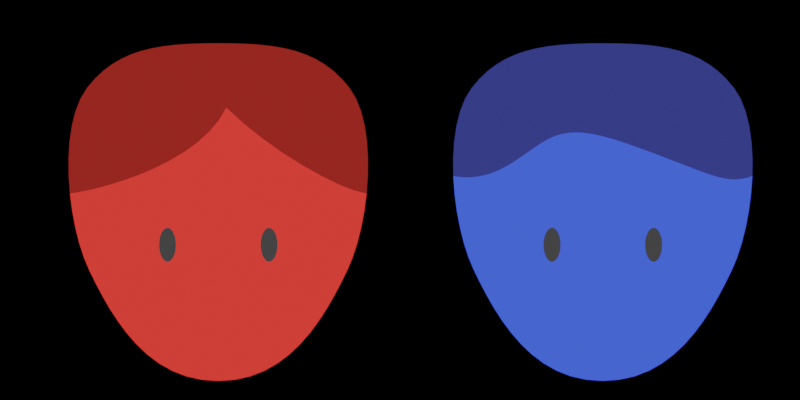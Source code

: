 # Source: Alice-Bob-images.blend  (saved by Blender 3.6.11; exported with 4.5.12 LTS)
import bpy
from mathutils import Matrix  # noqa: F401  (used for matrix-valued properties, if any)

bpy.ops.wm.read_factory_settings(use_empty=True)
scene = bpy.context.scene
scene.name = 'Scene'

# ---- collections
col_collection = bpy.data.collections.new('Collection'); scene.collection.children.link(col_collection)

# ---- materials (node trees are filled in below, after node groups)
mat_material_001 = bpy.data.materials.new('Material.001')
mat_material_001.use_transparent_shadow = False
mat_material = bpy.data.materials.new('Material')
mat_material.alpha_threshold = 0.0
mat_material.use_transparent_shadow = False
mat_material.roughness = 0.5
mat_material.line_color = (0.0, 0.0, 0.0, 1.0)
mat_material_002 = bpy.data.materials.new('Material.002')
mat_material_002.use_transparent_shadow = False
mat_bobmain = bpy.data.materials.new('BobMain')
mat_bobmain.use_transparent_shadow = False
mat_bobhair = bpy.data.materials.new('BobHair')
mat_bobhair.use_transparent_shadow = False

# ---- node groups
ng_auto_smooth = bpy.data.node_groups.new('Auto Smooth', 'GeometryNodeTree')
_s = ng_auto_smooth.interface.new_socket(name='Geometry', in_out='OUTPUT', socket_type='NodeSocketGeometry')
_s = ng_auto_smooth.interface.new_socket(name='Geometry', in_out='INPUT', socket_type='NodeSocketGeometry')
_s = ng_auto_smooth.interface.new_socket(name='Angle', in_out='INPUT', socket_type='NodeSocketFloat')
_s.subtype = 'ANGLE'
_s.min_value = 0.0
_s.max_value = 3.142
ng_auto_smooth.is_modifier = True
_N = ng_auto_smooth.nodes; _L = ng_auto_smooth.links
n0 = _N.new('NodeGroupOutput'); n0.name = 'Group Output'; n0.location = (480, -100)
n1 = _N.new('NodeGroupInput'); n1.name = 'Group Input'; n1.location = (-420, -300)
n2 = _N.new('NodeGroupInput'); n2.name = 'Group Input.001'; n2.location = (-60, -100)
n3 = _N.new('GeometryNodeSetShadeSmooth'); n3.name = 'Set Shade Smooth'; n3.location = (120, -100)
n3.domain = 'EDGE'
n4 = _N.new('GeometryNodeSetShadeSmooth'); n4.name = 'Set Shade Smooth.001'; n4.location = (300, -100)
n5 = _N.new('GeometryNodeInputMeshEdgeAngle'); n5.name = 'Edge Angle'; n5.location = (-420, -220)
n6 = _N.new('GeometryNodeInputEdgeSmooth'); n6.name = 'Is Edge Smooth'; n6.location = (-60, -160)
n7 = _N.new('GeometryNodeInputShadeSmooth'); n7.name = 'Is Face Smooth'; n7.location = (-240, -340)
n8 = _N.new('FunctionNodeBooleanMath'); n8.name = 'Boolean Math'; n8.location = (-60, -220)
n9 = _N.new('FunctionNodeCompare'); n9.name = 'Compare'; n9.location = (-240, -180)
n9.operation = 'LESS_EQUAL'
_L.new(n5.outputs[0], n9.inputs[0])
_L.new(n4.outputs[0], n0.inputs[0])
_L.new(n1.outputs[1], n9.inputs[1])
_L.new(n9.outputs[0], n8.inputs[0])
_L.new(n7.outputs[0], n8.inputs[1])
_L.new(n2.outputs[0], n3.inputs[0])
_L.new(n6.outputs[0], n3.inputs[1])
_L.new(n3.outputs[0], n4.inputs[0])
_L.new(n8.outputs[0], n3.inputs[2])
n0.is_active_output = True

# ---- material node trees
mat_material_001.use_nodes = True; mat_material_001.node_tree.nodes.clear()
_N = mat_material_001.node_tree.nodes; _L = mat_material_001.node_tree.links
n0 = _N.new('ShaderNodeOutputMaterial'); n0.name = 'Material Output'; n0.location = (300, 300)
n1 = _N.new('ShaderNodeEmission'); n1.name = 'Emission'; n1.location = (10, 300)
n1.inputs[0].default_value = (1.0, 0.04144, 0.03297, 1.0)
_L.new(n1.outputs[0], n0.inputs[0])
n0.is_active_output = True
mat_material.use_nodes = True; mat_material.node_tree.nodes.clear()
_N = mat_material.node_tree.nodes; _L = mat_material.node_tree.links
n0 = _N.new('ShaderNodeOutputMaterial'); n0.name = 'Material Output'; n0.location = (300, 300)
n1 = _N.new('ShaderNodeEmission'); n1.name = 'Emission'; n1.location = (10, 300)
n1.inputs[0].default_value = (0.2837, 0.01805, 0.01358, 1.0)
_L.new(n1.outputs[0], n0.inputs[0])
n0.is_active_output = True
mat_material_002.use_nodes = True; mat_material_002.node_tree.nodes.clear()
_N = mat_material_002.node_tree.nodes; _L = mat_material_002.node_tree.links
n0 = _N.new('ShaderNodeOutputMaterial'); n0.name = 'Material Output'; n0.location = (300, 300)
n1 = _N.new('ShaderNodeEmission'); n1.name = 'Emission'; n1.location = (10, 300)
n1.inputs[0].default_value = (0.04696, 0.04696, 0.04696, 1.0)
_L.new(n1.outputs[0], n0.inputs[0])
n0.is_active_output = True
mat_bobmain.use_nodes = True; mat_bobmain.node_tree.nodes.clear()
_N = mat_bobmain.node_tree.nodes; _L = mat_bobmain.node_tree.links
n0 = _N.new('ShaderNodeOutputMaterial'); n0.name = 'Material Output'; n0.location = (300, 300)
n1 = _N.new('ShaderNodeEmission'); n1.name = 'Emission'; n1.location = (10, 300)
n1.inputs[0].default_value = (0.05102, 0.1044, 1.0, 1.0)
_L.new(n1.outputs[0], n0.inputs[0])
n0.is_active_output = True
mat_bobhair.use_nodes = True; mat_bobhair.node_tree.nodes.clear()
_N = mat_bobhair.node_tree.nodes; _L = mat_bobhair.node_tree.links
n0 = _N.new('ShaderNodeOutputMaterial'); n0.name = 'Material Output'; n0.location = (300, 300)
n1 = _N.new('ShaderNodeEmission'); n1.name = 'Emission'; n1.location = (10, 300)
n1.inputs[0].default_value = (0.03228, 0.03788, 0.2055, 1.0)
_L.new(n1.outputs[0], n0.inputs[0])
n0.is_active_output = True

# ---- world
world_world = bpy.data.worlds.new('World'); scene.world = world_world
world_world.use_nodes = True; world_world.node_tree.nodes.clear()
_N = world_world.node_tree.nodes; _L = world_world.node_tree.links
n0 = _N.new('ShaderNodeOutputWorld'); n0.name = 'World Output'; n0.location = (300, 300)
n1 = _N.new('ShaderNodeBackground'); n1.name = 'Background'; n1.location = (10, 300)
n1.inputs[0].default_value = (0.05088, 0.05088, 0.05088, 1.0)
n1.inputs[1].default_value = 0.0
_L.new(n1.outputs[0], n0.inputs[0])
n0.is_active_output = True
world_world.color = (0.05088, 0.05088, 0.05088)
world_world.use_sun_shadow = False
world_world.sun_shadow_jitter_overblur = 0.0

# ---- cameras
cam_camera = bpy.data.cameras.new('Camera')
cam_camera.type = 'ORTHO'
cam_camera.clip_end = 100.0
cam_camera.ortho_scale = 3.214

# ---- meshes
me_beziercurve_001 = bpy.data.meshes.new('BezierCurve.001')
me_beziercurve_001.from_pydata([(0.0, -0.6, 0.0), (0.06759, -0.595, 0.0), (0.1296, -0.5809, 0.0), (0.1864, -0.5585, 0.0), (0.2384, -0.5289, 0.0), (0.2857, -0.4931, 0.0), (0.3289, -0.4521, 0.0), (0.3682, -0.407, 0.0), (0.4039, -0.3588, 0.0), (0.4365, -0.3084, 0.0), (0.4661, -0.257, 0.0), (0.4933, -0.2054, 0.0), (0.5182, -0.1548, 0.0), (0.5394, -0.1044, 0.0), (0.5581, -0.04685, 0.0), (0.5739, 0.01619, 0.0), (0.5866, 0.08322, 0.0), (0.5956, 0.1527, 0.0), (0.6007, 0.2231, 0.0), (0.6014, 0.2928, 0.0), (0.5973, 0.3603, 0.0), (0.5882, 0.4241, 0.0), (0.5736, 0.4827, 0.0), (0.5532, 0.5344, 0.0), (0.5265, 0.5778, 0.0), (0.4955, 0.6139, 0.0), (0.4627, 0.645, 0.0), (0.4279, 0.6712, 0.0), (0.3909, 0.6932, 0.0), (0.3516, 0.7111, 0.0), (0.3099, 0.7254, 0.0), (0.2656, 0.7365, 0.0), (0.2185, 0.7447, 0.0), (0.1685, 0.7504, 0.0), (0.1156, 0.7541, 0.0), (0.05943, 0.756, 0.0), (0.0, 0.7565, 0.0)], [], [(1, 2, 3, 4, 5, 6, 7, 8, 9, 10, 11, 12, 13, 14, 15, 16, 17, 18, 19, 20, 21, 22, 23, 24, 25, 26, 27, 28, 29, 30, 31, 32, 33, 34, 35, 36, 0)])
_uv = me_beziercurve_001.uv_layers.new(name='UVMap')
_uv.uv.foreach_set('vector', [0.0, 0.0, 0.0, 0.0, 0.0, 0.0, 0.0, 0.0, 0.0, 0.0, 0.0, 0.0, 0.0, 0.0, 0.0, 0.0, 0.0, 0.0, 0.0, 0.0, 0.0, 0.0, 0.0, 0.0, 0.0, 0.0, 0.0, 0.0, 0.0, 0.0, 0.0, 0.0, 0.0, 0.0, 0.0, 0.0, 0.0, 0.0, 0.0, 0.0, 0.0, 0.0, 0.0, 0.0, 0.0, 0.0, 0.0, 0.0, 0.0, 0.0, 0.0, 0.0, 0.0, 0.0, 0.0, 0.0, 0.0, 0.0, 0.0, 0.0, 0.0, 0.0, 0.0, 0.0, 0.0, 0.0, 0.0, 0.0, 0.0, 0.0, 0.0, 0.0, 0.0, 0.0])
me_beziercurve_001.materials.append(mat_material_001)
me_beziercurve_001.auto_texspace = False
me_beziercurve_001.update()
me_mesh = bpy.data.meshes.new('Mesh')
me_mesh.from_pydata([(0.5473, 0.1647, 0.0), (0.4861, 0.1886, 0.0), (0.4155, 0.2229, 0.0), (0.3385, 0.266, 0.0), (0.2585, 0.3165, 0.0), (0.1787, 0.373, 0.0), (0.1023, 0.434, 0.0), (0.03247, 0.4979, 0.0), (-0.02744, 0.5634, 0.0), (-0.07424, 0.6289, 0.0), (-0.1047, 0.6929, 0.0), (-0.1156, 0.7541, 0.0), (0.5956, 0.1527, 0.0), (0.6007, 0.2231, 0.0), (0.6014, 0.2928, 0.0), (0.5973, 0.3603, 0.0), (0.5882, 0.4241, 0.0), (0.5736, 0.4827, 0.0), (0.5532, 0.5344, 0.0), (0.5265, 0.5778, 0.0), (0.4955, 0.6139, 0.0), (0.4627, 0.645, 0.0), (0.4279, 0.6712, 0.0), (0.3909, 0.6932, 0.0), (0.3516, 0.7111, 0.0), (0.3099, 0.7254, 0.0), (0.2656, 0.7365, 0.0), (0.2185, 0.7447, 0.0), (0.1685, 0.7504, 0.0), (0.1156, 0.7541, 0.0), (0.05943, 0.756, 0.0), (0.0, 0.7565, 0.0), (-0.05943, 0.756, 0.0)], [], [(0, 1, 2, 3, 4, 5, 6, 7, 8, 9, 10, 11, 32, 31, 30, 29, 28, 27, 26, 25, 24, 23, 22, 21, 20, 19, 18, 17, 16, 15, 14, 13, 12)])
me_mesh.materials.append(mat_material)
me_mesh.update()
me_circle = bpy.data.meshes.new('Circle')
me_circle.from_pydata([(0.2041, -0.02435, 0.0), (0.1973, -0.02567, 0.0), (0.1909, -0.02958, 0.0), (0.1849, -0.03592, 0.0), (0.1797, -0.04446, 0.0), (0.1754, -0.05487, 0.0), (0.1722, -0.06674, 0.0), (0.1703, -0.07962, 0.0), (0.1696, -0.09301, 0.0), (0.1703, -0.1064, 0.0), (0.1722, -0.1193, 0.0), (0.1754, -0.1312, 0.0), (0.1797, -0.1416, 0.0), (0.1849, -0.1501, 0.0), (0.1909, -0.1564, 0.0), (0.1973, -0.1603, 0.0), (0.2041, -0.1617, 0.0), (0.2108, -0.1603, 0.0), (0.2172, -0.1564, 0.0), (0.2232, -0.1501, 0.0), (0.2284, -0.1416, 0.0), (0.2327, -0.1312, 0.0), (0.2359, -0.1193, 0.0), (0.2378, -0.1064, 0.0), (0.2385, -0.09301, 0.0), (0.2378, -0.07962, 0.0), (0.2359, -0.06674, 0.0), (0.2327, -0.05487, 0.0), (0.2284, -0.04446, 0.0), (0.2232, -0.03592, 0.0), (0.2172, -0.02958, 0.0), (0.2108, -0.02567, 0.0)], [], [(1, 2, 3, 4, 5, 6, 7, 8, 9, 10, 11, 12, 13, 14, 15, 16, 17, 18, 19, 20, 21, 22, 23, 24, 25, 26, 27, 28, 29, 30, 31, 0)])
_uv = me_circle.uv_layers.new(name='UVMap')
_uv.uv.foreach_set('vector', [0.0, 0.0, 0.0, 0.0, 0.0, 0.0, 0.0, 0.0, 0.0, 0.0, 0.0, 0.0, 0.0, 0.0, 0.0, 0.0, 0.0, 0.0, 0.0, 0.0, 0.0, 0.0, 0.0, 0.0, 0.0, 0.0, 0.0, 0.0, 0.0, 0.0, 0.0, 0.0, 0.0, 0.0, 0.0, 0.0, 0.0, 0.0, 0.0, 0.0, 0.0, 0.0, 0.0, 0.0, 0.0, 0.0, 0.0, 0.0, 0.0, 0.0, 0.0, 0.0, 0.0, 0.0, 0.0, 0.0, 0.0, 0.0, 0.0, 0.0, 0.0, 0.0, 0.0, 0.0])
me_circle.materials.append(mat_material_002)
me_circle.update()
me_mesh_002 = bpy.data.meshes.new('Mesh.002')
me_mesh_002.from_pydata([(0.03247, 0.4979, 0.0), (-0.02744, 0.5634, 0.0), (-0.07424, 0.6289, 0.0), (-0.1047, 0.6929, 0.0), (-0.1156, 0.7541, 0.0), (-0.5508, 0.1601, 0.0), (-0.4993, 0.1712, 0.0), (-0.4428, 0.1861, 0.0), (-0.3826, 0.2047, 0.0), (-0.3206, 0.2271, 0.0), (-0.2583, 0.2535, 0.0), (-0.1973, 0.2839, 0.0), (-0.1391, 0.3183, 0.0), (-0.08549, 0.3569, 0.0), (-0.03794, 0.3996, 0.0), (0.001917, 0.4466, 0.0), (-0.5956, 0.1527, 0.0), (-0.6007, 0.2231, 0.0), (-0.6014, 0.2928, 0.0), (-0.5973, 0.3603, 0.0), (-0.5882, 0.4241, 0.0), (-0.5736, 0.4827, 0.0), (-0.5532, 0.5344, 0.0), (-0.5265, 0.5778, 0.0), (-0.4955, 0.6139, 0.0), (-0.4627, 0.645, 0.0), (-0.4279, 0.6712, 0.0), (-0.3909, 0.6932, 0.0), (-0.3516, 0.7111, 0.0), (-0.3099, 0.7254, 0.0), (-0.2656, 0.7365, 0.0), (-0.2185, 0.7447, 0.0), (-0.1685, 0.7504, 0.0)], [], [(0, 15, 14, 13, 12, 11, 10, 9, 8, 7, 6, 5, 16, 17, 18, 19, 20, 21, 22, 23, 24, 25, 26, 27, 28, 29, 30, 31, 32, 4, 3, 2, 1)])
me_mesh_002.materials.append(mat_material)
me_mesh_002.update()
me_beziercurve_003 = bpy.data.meshes.new('BezierCurve.003')
me_beziercurve_003.from_pydata([(0.0, -0.6, 0.0), (0.06759, -0.595, 0.0), (0.1296, -0.5809, 0.0), (0.1864, -0.5585, 0.0), (0.2384, -0.5289, 0.0), (0.2857, -0.4931, 0.0), (0.3289, -0.4521, 0.0), (0.3682, -0.407, 0.0), (0.4039, -0.3588, 0.0), (0.4365, -0.3084, 0.0), (0.4661, -0.257, 0.0), (0.4933, -0.2054, 0.0), (0.5182, -0.1548, 0.0), (0.5394, -0.1044, 0.0), (0.5581, -0.04685, 0.0), (0.5739, 0.01619, 0.0), (0.5866, 0.08322, 0.0), (0.5956, 0.1527, 0.0), (0.6007, 0.2231, 0.0), (0.6014, 0.2928, 0.0), (0.5973, 0.3603, 0.0), (0.5882, 0.4241, 0.0), (0.5736, 0.4827, 0.0), (0.5532, 0.5344, 0.0), (0.5265, 0.5778, 0.0), (0.4955, 0.6139, 0.0), (0.4627, 0.645, 0.0), (0.4279, 0.6712, 0.0), (0.3909, 0.6932, 0.0), (0.3516, 0.7111, 0.0), (0.3099, 0.7254, 0.0), (0.2656, 0.7365, 0.0), (0.2185, 0.7447, 0.0), (0.1685, 0.7504, 0.0), (0.1156, 0.7541, 0.0), (0.05943, 0.756, 0.0), (0.0, 0.7565, 0.0)], [], [(1, 2, 3, 4, 5, 6, 7, 8, 9, 10, 11, 12, 13, 14, 15, 16, 17, 18, 19, 20, 21, 22, 23, 24, 25, 26, 27, 28, 29, 30, 31, 32, 33, 34, 35, 36, 0)])
_uv = me_beziercurve_003.uv_layers.new(name='UVMap')
_uv.uv.foreach_set('vector', [0.0, 0.0, 0.0, 0.0, 0.0, 0.0, 0.0, 0.0, 0.0, 0.0, 0.0, 0.0, 0.0, 0.0, 0.0, 0.0, 0.0, 0.0, 0.0, 0.0, 0.0, 0.0, 0.0, 0.0, 0.0, 0.0, 0.0, 0.0, 0.0, 0.0, 0.0, 0.0, 0.0, 0.0, 0.0, 0.0, 0.0, 0.0, 0.0, 0.0, 0.0, 0.0, 0.0, 0.0, 0.0, 0.0, 0.0, 0.0, 0.0, 0.0, 0.0, 0.0, 0.0, 0.0, 0.0, 0.0, 0.0, 0.0, 0.0, 0.0, 0.0, 0.0, 0.0, 0.0, 0.0, 0.0, 0.0, 0.0, 0.0, 0.0, 0.0, 0.0, 0.0, 0.0])
me_beziercurve_003.materials.append(mat_bobmain)
me_beziercurve_003.auto_texspace = False
me_beziercurve_003.update()
me_circle_001 = bpy.data.meshes.new('Circle.001')
me_circle_001.from_pydata([(0.2041, -0.02435, 0.0), (0.1973, -0.02567, 0.0), (0.1909, -0.02958, 0.0), (0.1849, -0.03592, 0.0), (0.1797, -0.04446, 0.0), (0.1754, -0.05487, 0.0), (0.1722, -0.06674, 0.0), (0.1703, -0.07962, 0.0), (0.1696, -0.09301, 0.0), (0.1703, -0.1064, 0.0), (0.1722, -0.1193, 0.0), (0.1754, -0.1312, 0.0), (0.1797, -0.1416, 0.0), (0.1849, -0.1501, 0.0), (0.1909, -0.1564, 0.0), (0.1973, -0.1603, 0.0), (0.2041, -0.1617, 0.0), (0.2108, -0.1603, 0.0), (0.2172, -0.1564, 0.0), (0.2232, -0.1501, 0.0), (0.2284, -0.1416, 0.0), (0.2327, -0.1312, 0.0), (0.2359, -0.1193, 0.0), (0.2378, -0.1064, 0.0), (0.2385, -0.09301, 0.0), (0.2378, -0.07962, 0.0), (0.2359, -0.06674, 0.0), (0.2327, -0.05487, 0.0), (0.2284, -0.04446, 0.0), (0.2232, -0.03592, 0.0), (0.2172, -0.02958, 0.0), (0.2108, -0.02567, 0.0)], [], [(1, 2, 3, 4, 5, 6, 7, 8, 9, 10, 11, 12, 13, 14, 15, 16, 17, 18, 19, 20, 21, 22, 23, 24, 25, 26, 27, 28, 29, 30, 31, 0)])
_uv = me_circle_001.uv_layers.new(name='UVMap')
_uv.uv.foreach_set('vector', [0.0, 0.0, 0.0, 0.0, 0.0, 0.0, 0.0, 0.0, 0.0, 0.0, 0.0, 0.0, 0.0, 0.0, 0.0, 0.0, 0.0, 0.0, 0.0, 0.0, 0.0, 0.0, 0.0, 0.0, 0.0, 0.0, 0.0, 0.0, 0.0, 0.0, 0.0, 0.0, 0.0, 0.0, 0.0, 0.0, 0.0, 0.0, 0.0, 0.0, 0.0, 0.0, 0.0, 0.0, 0.0, 0.0, 0.0, 0.0, 0.0, 0.0, 0.0, 0.0, 0.0, 0.0, 0.0, 0.0, 0.0, 0.0, 0.0, 0.0, 0.0, 0.0, 0.0, 0.0])
me_circle_001.materials.append(mat_material_002)
me_circle_001.update()
me_mesh_003 = bpy.data.meshes.new('Mesh.003')
me_mesh_003.from_pydata([(0.5911, 0.2198, 0.0), (0.5818, 0.2169, 0.0), (0.5726, 0.2146, 0.0), (0.5637, 0.2126, 0.0), (0.5548, 0.2112, 0.0), (0.5459, 0.2101, 0.0), (0.5371, 0.2095, 0.0), (0.5283, 0.2093, 0.0), (0.5194, 0.2096, 0.0), (0.5103, 0.2102, 0.0), (0.5011, 0.2113, 0.0), (0.4917, 0.2128, 0.0), (0.482, 0.2147, 0.0), (0.4721, 0.217, 0.0), (0.4618, 0.2196, 0.0), (0.4511, 0.2227, 0.0), (0.44, 0.2261, 0.0), (0.4284, 0.2299, 0.0), (0.4163, 0.2341, 0.0), (0.4036, 0.2386, 0.0), (0.3903, 0.2435, 0.0), (0.3764, 0.2487, 0.0), (0.3617, 0.2543, 0.0), (0.3464, 0.2602, 0.0), (0.3302, 0.2664, 0.0), (0.3132, 0.273, 0.0), (0.2953, 0.2799, 0.0), (0.2766, 0.2871, 0.0), (0.2568, 0.2946, 0.0), (0.2361, 0.3025, 0.0), (0.2151, 0.3103, 0.0), (0.1947, 0.318, 0.0), (0.1749, 0.3253, 0.0), (0.1556, 0.3324, 0.0), (0.1368, 0.3392, 0.0), (0.1185, 0.3457, 0.0), (0.1008, 0.352, 0.0), (0.08351, 0.3578, 0.0), (0.06668, 0.3634, 0.0), (0.0503, 0.3686, 0.0), (0.03435, 0.3734, 0.0), (0.01881, 0.3778, 0.0), (0.003664, 0.3819, 0.0), (-0.01111, 0.3855, 0.0), (-0.02552, 0.3887, 0.0), (-0.03958, 0.3915, 0.0), (-0.05332, 0.3938, 0.0), (-0.06675, 0.3956, 0.0), (-0.07989, 0.397, 0.0), (-0.09275, 0.3979, 0.0), (-0.1053, 0.3982, 0.0), (-0.1177, 0.398, 0.0), (-0.1298, 0.3973, 0.0), (-0.1417, 0.3961, 0.0), (-0.1535, 0.3942, 0.0), (-0.165, 0.3918, 0.0), (-0.1764, 0.3888, 0.0), (-0.1876, 0.3852, 0.0), (-0.1988, 0.381, 0.0), (-0.2098, 0.3761, 0.0), (-0.2207, 0.3706, 0.0), (-0.2316, 0.3647, 0.0), (-0.2424, 0.3583, 0.0), (-0.2533, 0.3515, 0.0), (-0.2641, 0.3444, 0.0), (-0.275, 0.3371, 0.0), (-0.286, 0.3295, 0.0), (-0.297, 0.3218, 0.0), (-0.3081, 0.3139, 0.0), (-0.3194, 0.306, 0.0), (-0.3308, 0.2981, 0.0), (-0.3423, 0.2903, 0.0), (-0.354, 0.2826, 0.0), (-0.3659, 0.2751, 0.0), (-0.3781, 0.2678, 0.0), (-0.3904, 0.2608, 0.0), (-0.4031, 0.2541, 0.0), (-0.416, 0.2478, 0.0), (-0.4292, 0.242, 0.0), (-0.4428, 0.2366, 0.0), (-0.4567, 0.2319, 0.0), (-0.4709, 0.2277, 0.0), (-0.4856, 0.2242, 0.0), (-0.5006, 0.2214, 0.0), (-0.5161, 0.2194, 0.0), (-0.5321, 0.2183, 0.0), (-0.5485, 0.218, 0.0), (-0.5653, 0.2187, 0.0), (-0.5827, 0.2203, 0.0), (0.6007, 0.2231, 0.0), (0.6014, 0.2928, 0.0), (0.5973, 0.3603, 0.0), (0.5882, 0.4241, 0.0), (0.5736, 0.4827, 0.0), (0.5532, 0.5344, 0.0), (0.5265, 0.5778, 0.0), (0.4955, 0.6139, 0.0), (0.4627, 0.645, 0.0), (0.4279, 0.6712, 0.0), (0.3909, 0.6932, 0.0), (0.3516, 0.7111, 0.0), (0.3099, 0.7254, 0.0), (0.2656, 0.7365, 0.0), (0.2185, 0.7447, 0.0), (0.1685, 0.7504, 0.0), (0.1156, 0.7541, 0.0), (0.05943, 0.756, 0.0), (0.0, 0.7565, 0.0), (-0.6007, 0.2231, 0.0), (-0.6014, 0.2928, 0.0), (-0.5973, 0.3603, 0.0), (-0.5882, 0.4241, 0.0), (-0.5736, 0.4827, 0.0), (-0.5532, 0.5344, 0.0), (-0.5265, 0.5778, 0.0), (-0.4955, 0.6139, 0.0), (-0.4627, 0.645, 0.0), (-0.4279, 0.6712, 0.0), (-0.3909, 0.6932, 0.0), (-0.3516, 0.7111, 0.0), (-0.3099, 0.7254, 0.0), (-0.2656, 0.7365, 0.0), (-0.2185, 0.7447, 0.0), (-0.1685, 0.7504, 0.0), (-0.1156, 0.7541, 0.0), (-0.05943, 0.756, 0.0)], [], [(0, 89, 90, 91, 92, 93, 94, 95, 96, 97, 98, 99, 100, 101, 102, 103, 104, 105, 106, 107, 125, 124, 123, 122, 121, 120, 119, 118, 117, 116, 115, 114, 113, 112, 111, 110, 109, 108, 88, 87, 86, 85, 84, 83, 82, 81, 80, 79, 78, 77, 76, 75, 74, 73, 72, 71, 70, 69, 68, 67, 66, 65, 64, 63, 62, 61, 60, 59, 58, 57, 56, 55, 54, 53, 52, 51, 50, 49, 48, 47, 46, 45, 44, 43, 42, 41, 40, 39, 38, 37, 36, 35, 34, 33, 32, 31, 30, 29, 28, 27, 26, 25, 24, 23, 22, 21, 20, 19, 18, 17, 16, 15, 14, 13, 12, 11, 10, 9, 8, 7, 6, 5, 4, 3, 2, 1)])
me_mesh_003.materials.append(mat_bobhair)
me_mesh_003.update()

# ---- curves / text
cu_beziercurve = bpy.data.curves.new('BezierCurve', 'CURVE')
cu_beziercurve.dimensions = '3D'
_sp = cu_beziercurve.splines.new('BEZIER'); _sp.bezier_points.add(3)
_sp.bezier_points.foreach_set('co', [0.0, -0.6, 0.0, 0.5182, -0.1548, 0.0, 0.5265, 0.5778, 0.0, 0.0, 0.7565, 0.0])
_sp.bezier_points.foreach_set('handle_left', [-0.2819, -0.6, 0.0, 0.4225, -0.3541, 0.0, 0.6462, 0.423, 0.0, 0.2445, 0.7565, 0.0])
_sp.bezier_points.foreach_set('handle_right', [0.2819, -0.6, 0.0, 0.6074, 0.03081, 0.0, 0.4064, 0.7331, 0.0, -0.2753, 0.7565, 0.0])
for _p, _l, _r in zip(_sp.bezier_points, ['ALIGNED', 'ALIGNED', 'ALIGNED', 'ALIGNED'], ['ALIGNED', 'ALIGNED', 'ALIGNED', 'ALIGNED']): _p.handle_left_type = _l; _p.handle_right_type = _r
_sp.order_u = 0
_sp.order_v = 0
cu_beziercurve.use_path = True
cu_beziercurve.fill_mode = 'FULL'

# ---- objects
ob_camera = bpy.data.objects.new('Camera', cam_camera)
ob_beziercurve = bpy.data.objects.new('BezierCurve', cu_beziercurve)
ob_alice = bpy.data.objects.new('Alice', me_beziercurve_001)
ob_beziercurve_003 = bpy.data.objects.new('BezierCurve.003', me_mesh)
ob_circle = bpy.data.objects.new('Circle', me_circle)
ob_beziercurve_002 = bpy.data.objects.new('BezierCurve.002', me_mesh_002)
ob_bob = bpy.data.objects.new('Bob', me_beziercurve_003)
ob_circle_001 = bpy.data.objects.new('Circle.001', me_circle_001)
ob_beziercurve_001 = bpy.data.objects.new('BezierCurve.001', me_mesh_003)

# ---- transforms, parenting, visibility, modifiers, constraints
ob_camera.location = (0.7301, 0.1269, 4.812)
ob_camera.lock_rotations_4d = False
ob_camera.empty_display_type = 'ARROWS'
ob_camera.color = (0.0, 0.0, 0.0, 0.0)
ob_camera.display_type = 'WIRE'
ob_camera.lineart.crease_threshold = 0.0
ob_beziercurve.location = (0.0, 0.0, 0.0)
_m = ob_beziercurve.modifiers.new('Mirror', 'MIRROR')
ob_alice.location = (0.0, 0.0, 0.0)
_vg = ob_alice.vertex_groups.new(name='Bevel')
_m = ob_alice.modifiers.new('Mirror', 'MIRROR')
_m.use_clip = True
ob_beziercurve_003.parent = ob_alice
ob_beziercurve_003.location = (0.0, 0.0, 0.003899)
_vg = ob_beziercurve_003.vertex_groups.new(name='Bevel')
_m = ob_beziercurve_003.modifiers.new('Auto Smooth', 'NODES')
_m.node_group = ng_auto_smooth
_gi = [s.identifier for s in ng_auto_smooth.interface.items_tree if s.item_type == 'SOCKET' and s.in_out == 'INPUT']
_m[_gi[1]] = 3.142  # Angle
ob_circle.parent = ob_alice
ob_circle.location = (0.0, 0.04006, 0.003899)
_m = ob_circle.modifiers.new('Mirror', 'MIRROR')
ob_beziercurve_002.parent = ob_alice
ob_beziercurve_002.location = (0.0, 0.0, 0.003899)
_vg = ob_beziercurve_002.vertex_groups.new(name='non-bevel')
_m = ob_beziercurve_002.modifiers.new('Auto Smooth', 'NODES')
_m.node_group = ng_auto_smooth
_gi = [s.identifier for s in ng_auto_smooth.interface.items_tree if s.item_type == 'SOCKET' and s.in_out == 'INPUT']
_m[_gi[1]] = 3.142  # Angle
ob_bob.location = (1.545, 0.0, 0.0)
_vg = ob_bob.vertex_groups.new(name='Bevel')
_m = ob_bob.modifiers.new('Mirror', 'MIRROR')
_m.use_clip = True
ob_circle_001.parent = ob_bob
ob_circle_001.location = (0.0, 0.04006, 0.003899)
_m = ob_circle_001.modifiers.new('Mirror', 'MIRROR')
ob_beziercurve_001.parent = ob_bob
ob_beziercurve_001.location = (0.0, 0.0, 0.001714)
_vg = ob_beziercurve_001.vertex_groups.new(name='Bevel')
_m = ob_beziercurve_001.modifiers.new('Auto Smooth', 'NODES')
_m.node_group = ng_auto_smooth
_gi = [s.identifier for s in ng_auto_smooth.interface.items_tree if s.item_type == 'SOCKET' and s.in_out == 'INPUT']
_m[_gi[1]] = 3.142  # Angle

# ---- collection membership
col_collection.objects.link(ob_camera)
col_collection.objects.link(ob_beziercurve)
col_collection.objects.link(ob_alice)
col_collection.objects.link(ob_beziercurve_003)
col_collection.objects.link(ob_circle)
col_collection.objects.link(ob_beziercurve_002)
col_collection.objects.link(ob_bob)
col_collection.objects.link(ob_circle_001)
col_collection.objects.link(ob_beziercurve_001)

# ---- scene / render settings (as saved in the file)
scene.camera = ob_camera
scene.frame_start = 1; scene.frame_end = 250; scene.frame_set(1)
scene.render.engine = 'BLENDER_EEVEE_NEXT'
scene.render.resolution_x = 2048
scene.render.resolution_y = 1024
scene.render.resolution_percentage = 200
scene.render.film_transparent = True
scene.render.use_freestyle = True
scene.cycles.sampling_pattern = 'TABULATED_SOBOL'
scene.view_settings.view_transform = 'Filmic'
bpy.context.view_layer.update()
